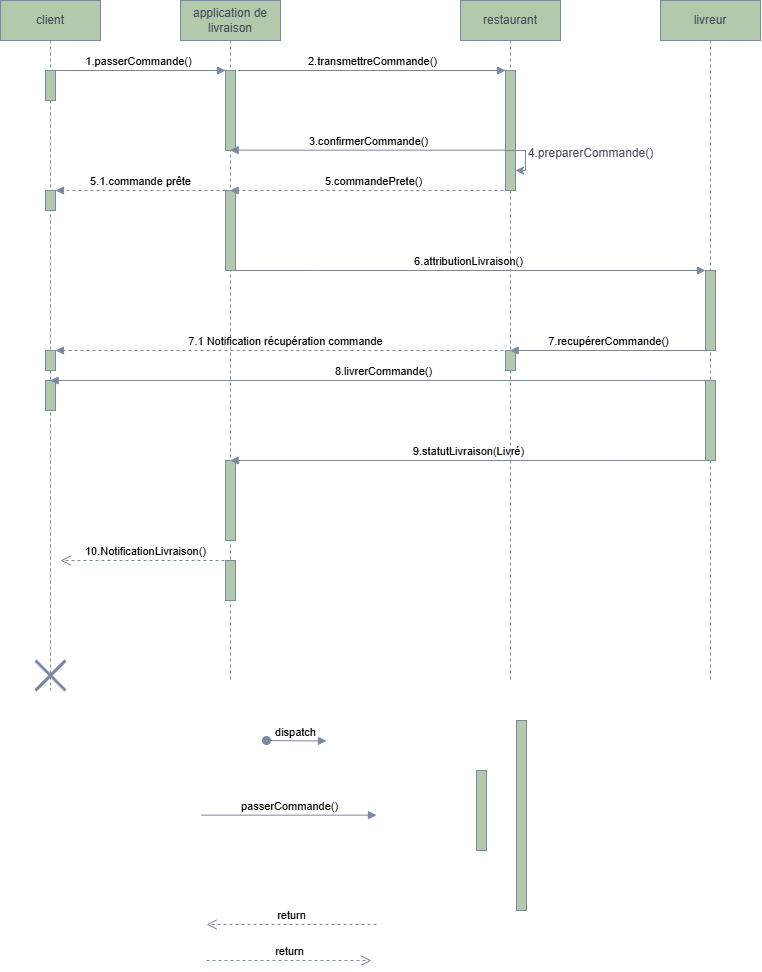

The diagram above was exported from draw.io. Its source (the exported page's mxGraphModel, read from the mxfile embedded in the PNG):
<mxGraphModel dx="752" dy="722" grid="1" gridSize="10" guides="1" tooltips="1" connect="1" arrows="1" fold="1" page="1" pageScale="1" pageWidth="827" pageHeight="1169" math="0" shadow="0">
  <root>
    <mxCell id="0" />
    <mxCell id="1" parent="0" />
    <mxCell id="aM9ryv3xv72pqoxQDRHE-1" value="client" style="shape=umlLifeline;perimeter=lifelinePerimeter;whiteSpace=wrap;html=1;container=0;dropTarget=0;collapsible=0;recursiveResize=0;outlineConnect=0;portConstraint=eastwest;newEdgeStyle={&quot;edgeStyle&quot;:&quot;elbowEdgeStyle&quot;,&quot;elbow&quot;:&quot;vertical&quot;,&quot;curved&quot;:0,&quot;rounded&quot;:0};labelBackgroundColor=none;fillColor=#B2C9AB;strokeColor=#788AA3;fontColor=#46495D;" parent="1" vertex="1">
      <mxGeometry x="50" y="40" width="100" height="690" as="geometry" />
    </mxCell>
    <mxCell id="BeviHSa6Yb0xnWl0RP8n-5" value="" style="html=1;points=[];perimeter=orthogonalPerimeter;outlineConnect=0;targetShapes=umlLifeline;portConstraint=eastwest;newEdgeStyle={&quot;edgeStyle&quot;:&quot;elbowEdgeStyle&quot;,&quot;elbow&quot;:&quot;vertical&quot;,&quot;curved&quot;:0,&quot;rounded&quot;:0};labelBackgroundColor=none;fillColor=#B2C9AB;strokeColor=#788AA3;fontColor=#46495D;" vertex="1" parent="aM9ryv3xv72pqoxQDRHE-1">
      <mxGeometry x="45" y="70" width="10" height="30" as="geometry" />
    </mxCell>
    <mxCell id="BeviHSa6Yb0xnWl0RP8n-27" value="" style="html=1;points=[];perimeter=orthogonalPerimeter;outlineConnect=0;targetShapes=umlLifeline;portConstraint=eastwest;newEdgeStyle={&quot;edgeStyle&quot;:&quot;elbowEdgeStyle&quot;,&quot;elbow&quot;:&quot;vertical&quot;,&quot;curved&quot;:0,&quot;rounded&quot;:0};labelBackgroundColor=none;fillColor=#B2C9AB;strokeColor=#788AA3;fontColor=#46495D;" vertex="1" parent="aM9ryv3xv72pqoxQDRHE-1">
      <mxGeometry x="45" y="380" width="10" height="30" as="geometry" />
    </mxCell>
    <mxCell id="BeviHSa6Yb0xnWl0RP8n-31" value="" style="shape=umlDestroy;whiteSpace=wrap;html=1;strokeWidth=3;targetShapes=umlLifeline;labelBackgroundColor=none;fillColor=#B2C9AB;strokeColor=#788AA3;fontColor=#46495D;" vertex="1" parent="aM9ryv3xv72pqoxQDRHE-1">
      <mxGeometry x="35" y="660" width="30" height="30" as="geometry" />
    </mxCell>
    <mxCell id="BeviHSa6Yb0xnWl0RP8n-33" value="" style="html=1;points=[[0,0,0,0,5],[0,1,0,0,-5],[1,0,0,0,5],[1,1,0,0,-5]];perimeter=orthogonalPerimeter;outlineConnect=0;targetShapes=umlLifeline;portConstraint=eastwest;newEdgeStyle={&quot;curved&quot;:0,&quot;rounded&quot;:0};strokeColor=#788AA3;fontColor=#46495D;fillColor=#B2C9AB;" vertex="1" parent="aM9ryv3xv72pqoxQDRHE-1">
      <mxGeometry x="45" y="190" width="10" height="20" as="geometry" />
    </mxCell>
    <mxCell id="BeviHSa6Yb0xnWl0RP8n-35" value="" style="html=1;points=[[0,0,0,0,5],[0,1,0,0,-5],[1,0,0,0,5],[1,1,0,0,-5]];perimeter=orthogonalPerimeter;outlineConnect=0;targetShapes=umlLifeline;portConstraint=eastwest;newEdgeStyle={&quot;curved&quot;:0,&quot;rounded&quot;:0};strokeColor=#788AA3;fontColor=#46495D;fillColor=#B2C9AB;" vertex="1" parent="aM9ryv3xv72pqoxQDRHE-1">
      <mxGeometry x="45" y="350" width="10" height="20" as="geometry" />
    </mxCell>
    <mxCell id="aM9ryv3xv72pqoxQDRHE-5" value="application de livraison" style="shape=umlLifeline;perimeter=lifelinePerimeter;whiteSpace=wrap;html=1;container=0;dropTarget=0;collapsible=0;recursiveResize=0;outlineConnect=0;portConstraint=eastwest;newEdgeStyle={&quot;edgeStyle&quot;:&quot;elbowEdgeStyle&quot;,&quot;elbow&quot;:&quot;vertical&quot;,&quot;curved&quot;:0,&quot;rounded&quot;:0};labelBackgroundColor=none;fillColor=#B2C9AB;strokeColor=#788AA3;fontColor=#46495D;" parent="1" vertex="1">
      <mxGeometry x="230" y="40" width="100" height="680" as="geometry" />
    </mxCell>
    <mxCell id="BeviHSa6Yb0xnWl0RP8n-6" value="" style="html=1;points=[];perimeter=orthogonalPerimeter;outlineConnect=0;targetShapes=umlLifeline;portConstraint=eastwest;newEdgeStyle={&quot;edgeStyle&quot;:&quot;elbowEdgeStyle&quot;,&quot;elbow&quot;:&quot;vertical&quot;,&quot;curved&quot;:0,&quot;rounded&quot;:0};labelBackgroundColor=none;fillColor=#B2C9AB;strokeColor=#788AA3;fontColor=#46495D;" vertex="1" parent="aM9ryv3xv72pqoxQDRHE-5">
      <mxGeometry x="45" y="70" width="10" height="80" as="geometry" />
    </mxCell>
    <mxCell id="BeviHSa6Yb0xnWl0RP8n-19" value="" style="html=1;points=[];perimeter=orthogonalPerimeter;outlineConnect=0;targetShapes=umlLifeline;portConstraint=eastwest;newEdgeStyle={&quot;edgeStyle&quot;:&quot;elbowEdgeStyle&quot;,&quot;elbow&quot;:&quot;vertical&quot;,&quot;curved&quot;:0,&quot;rounded&quot;:0};labelBackgroundColor=none;fillColor=#B2C9AB;strokeColor=#788AA3;fontColor=#46495D;" vertex="1" parent="aM9ryv3xv72pqoxQDRHE-5">
      <mxGeometry x="45" y="190" width="10" height="80" as="geometry" />
    </mxCell>
    <mxCell id="BeviHSa6Yb0xnWl0RP8n-28" value="" style="html=1;points=[];perimeter=orthogonalPerimeter;outlineConnect=0;targetShapes=umlLifeline;portConstraint=eastwest;newEdgeStyle={&quot;edgeStyle&quot;:&quot;elbowEdgeStyle&quot;,&quot;elbow&quot;:&quot;vertical&quot;,&quot;curved&quot;:0,&quot;rounded&quot;:0};labelBackgroundColor=none;fillColor=#B2C9AB;strokeColor=#788AA3;fontColor=#46495D;" vertex="1" parent="aM9ryv3xv72pqoxQDRHE-5">
      <mxGeometry x="45" y="460" width="10" height="80" as="geometry" />
    </mxCell>
    <mxCell id="BeviHSa6Yb0xnWl0RP8n-29" value="" style="html=1;points=[];perimeter=orthogonalPerimeter;outlineConnect=0;targetShapes=umlLifeline;portConstraint=eastwest;newEdgeStyle={&quot;edgeStyle&quot;:&quot;elbowEdgeStyle&quot;,&quot;elbow&quot;:&quot;vertical&quot;,&quot;curved&quot;:0,&quot;rounded&quot;:0};labelBackgroundColor=none;fillColor=#B2C9AB;strokeColor=#788AA3;fontColor=#46495D;" vertex="1" parent="aM9ryv3xv72pqoxQDRHE-5">
      <mxGeometry x="45" y="560" width="10" height="40" as="geometry" />
    </mxCell>
    <mxCell id="aM9ryv3xv72pqoxQDRHE-7" value="1.passerCommande()" style="html=1;verticalAlign=bottom;endArrow=block;edgeStyle=elbowEdgeStyle;elbow=vertical;curved=0;rounded=0;labelBackgroundColor=none;strokeColor=#788AA3;fontColor=default;" parent="1" target="BeviHSa6Yb0xnWl0RP8n-6" edge="1">
      <mxGeometry relative="1" as="geometry">
        <mxPoint x="100" y="110" as="sourcePoint" />
        <Array as="points">
          <mxPoint x="185" y="110" />
        </Array>
        <mxPoint x="270" y="110" as="targetPoint" />
      </mxGeometry>
    </mxCell>
    <mxCell id="aM9ryv3xv72pqoxQDRHE-8" value="return" style="html=1;verticalAlign=bottom;endArrow=open;dashed=1;endSize=8;edgeStyle=elbowEdgeStyle;elbow=vertical;curved=0;rounded=0;labelBackgroundColor=none;strokeColor=#788AA3;fontColor=default;" parent="1" edge="1">
      <mxGeometry relative="1" as="geometry">
        <mxPoint x="256" y="964" as="targetPoint" />
        <Array as="points">
          <mxPoint x="351" y="964" />
        </Array>
        <mxPoint x="426" y="964" as="sourcePoint" />
      </mxGeometry>
    </mxCell>
    <mxCell id="aM9ryv3xv72pqoxQDRHE-9" value="9.statutLivraison(Livré)" style="html=1;verticalAlign=bottom;endArrow=block;edgeStyle=elbowEdgeStyle;elbow=vertical;curved=0;rounded=0;labelBackgroundColor=none;strokeColor=#788AA3;fontColor=default;" parent="1" source="BeviHSa6Yb0xnWl0RP8n-18" target="aM9ryv3xv72pqoxQDRHE-5" edge="1">
      <mxGeometry relative="1" as="geometry">
        <mxPoint x="740" y="500" as="sourcePoint" />
        <Array as="points">
          <mxPoint x="666" y="500" />
        </Array>
        <mxPoint x="576" y="500" as="targetPoint" />
      </mxGeometry>
    </mxCell>
    <mxCell id="aM9ryv3xv72pqoxQDRHE-10" value="return" style="html=1;verticalAlign=bottom;endArrow=open;dashed=1;endSize=8;edgeStyle=elbowEdgeStyle;elbow=vertical;curved=0;rounded=0;labelBackgroundColor=none;strokeColor=#788AA3;fontColor=default;" parent="1" edge="1">
      <mxGeometry relative="1" as="geometry">
        <mxPoint x="421" y="1000" as="targetPoint" />
        <Array as="points">
          <mxPoint x="336" y="1000" />
        </Array>
        <mxPoint x="256" y="1000" as="sourcePoint" />
      </mxGeometry>
    </mxCell>
    <mxCell id="aM9ryv3xv72pqoxQDRHE-2" value="" style="html=1;points=[];perimeter=orthogonalPerimeter;outlineConnect=0;targetShapes=umlLifeline;portConstraint=eastwest;newEdgeStyle={&quot;edgeStyle&quot;:&quot;elbowEdgeStyle&quot;,&quot;elbow&quot;:&quot;vertical&quot;,&quot;curved&quot;:0,&quot;rounded&quot;:0};container=0;labelBackgroundColor=none;fillColor=#B2C9AB;strokeColor=#788AA3;fontColor=#46495D;" parent="1" vertex="1">
      <mxGeometry x="566" y="760" width="10" height="190" as="geometry" />
    </mxCell>
    <mxCell id="aM9ryv3xv72pqoxQDRHE-3" value="dispatch" style="html=1;verticalAlign=bottom;startArrow=oval;endArrow=block;startSize=8;edgeStyle=elbowEdgeStyle;elbow=vertical;curved=0;rounded=0;labelBackgroundColor=none;strokeColor=#788AA3;fontColor=default;" parent="1" edge="1">
      <mxGeometry relative="1" as="geometry">
        <mxPoint x="316" y="780" as="sourcePoint" />
        <mxPoint x="376" y="780.2857142857143" as="targetPoint" />
      </mxGeometry>
    </mxCell>
    <mxCell id="BeviHSa6Yb0xnWl0RP8n-1" value="livreur" style="shape=umlLifeline;perimeter=lifelinePerimeter;whiteSpace=wrap;html=1;container=0;dropTarget=0;collapsible=0;recursiveResize=0;outlineConnect=0;portConstraint=eastwest;newEdgeStyle={&quot;edgeStyle&quot;:&quot;elbowEdgeStyle&quot;,&quot;elbow&quot;:&quot;vertical&quot;,&quot;curved&quot;:0,&quot;rounded&quot;:0};labelBackgroundColor=none;fillColor=#B2C9AB;strokeColor=#788AA3;fontColor=#46495D;" vertex="1" parent="1">
      <mxGeometry x="710" y="40" width="100" height="680" as="geometry" />
    </mxCell>
    <mxCell id="BeviHSa6Yb0xnWl0RP8n-22" value="" style="html=1;points=[];perimeter=orthogonalPerimeter;outlineConnect=0;targetShapes=umlLifeline;portConstraint=eastwest;newEdgeStyle={&quot;edgeStyle&quot;:&quot;elbowEdgeStyle&quot;,&quot;elbow&quot;:&quot;vertical&quot;,&quot;curved&quot;:0,&quot;rounded&quot;:0};labelBackgroundColor=none;fillColor=#B2C9AB;strokeColor=#788AA3;fontColor=#46495D;" vertex="1" parent="BeviHSa6Yb0xnWl0RP8n-1">
      <mxGeometry x="45" y="270" width="10" height="80" as="geometry" />
    </mxCell>
    <mxCell id="BeviHSa6Yb0xnWl0RP8n-18" value="" style="html=1;points=[];perimeter=orthogonalPerimeter;outlineConnect=0;targetShapes=umlLifeline;portConstraint=eastwest;newEdgeStyle={&quot;edgeStyle&quot;:&quot;elbowEdgeStyle&quot;,&quot;elbow&quot;:&quot;vertical&quot;,&quot;curved&quot;:0,&quot;rounded&quot;:0};labelBackgroundColor=none;fillColor=#B2C9AB;strokeColor=#788AA3;fontColor=#46495D;" vertex="1" parent="BeviHSa6Yb0xnWl0RP8n-1">
      <mxGeometry x="45" y="380" width="10" height="80" as="geometry" />
    </mxCell>
    <mxCell id="BeviHSa6Yb0xnWl0RP8n-3" value="restaurant" style="shape=umlLifeline;perimeter=lifelinePerimeter;whiteSpace=wrap;html=1;container=0;dropTarget=0;collapsible=0;recursiveResize=0;outlineConnect=0;portConstraint=eastwest;newEdgeStyle={&quot;edgeStyle&quot;:&quot;elbowEdgeStyle&quot;,&quot;elbow&quot;:&quot;vertical&quot;,&quot;curved&quot;:0,&quot;rounded&quot;:0};labelBackgroundColor=none;fillColor=#B2C9AB;strokeColor=#788AA3;fontColor=#46495D;" vertex="1" parent="1">
      <mxGeometry x="510" y="40" width="100" height="680" as="geometry" />
    </mxCell>
    <mxCell id="BeviHSa6Yb0xnWl0RP8n-9" value="" style="html=1;points=[];perimeter=orthogonalPerimeter;outlineConnect=0;targetShapes=umlLifeline;portConstraint=eastwest;newEdgeStyle={&quot;edgeStyle&quot;:&quot;elbowEdgeStyle&quot;,&quot;elbow&quot;:&quot;vertical&quot;,&quot;curved&quot;:0,&quot;rounded&quot;:0};labelBackgroundColor=none;fillColor=#B2C9AB;strokeColor=#788AA3;fontColor=#46495D;" vertex="1" parent="BeviHSa6Yb0xnWl0RP8n-3">
      <mxGeometry x="45" y="70" width="10" height="80" as="geometry" />
    </mxCell>
    <mxCell id="aM9ryv3xv72pqoxQDRHE-4" value="" style="html=1;points=[];perimeter=orthogonalPerimeter;outlineConnect=0;targetShapes=umlLifeline;portConstraint=eastwest;newEdgeStyle={&quot;edgeStyle&quot;:&quot;elbowEdgeStyle&quot;,&quot;elbow&quot;:&quot;vertical&quot;,&quot;curved&quot;:0,&quot;rounded&quot;:0};labelBackgroundColor=none;fillColor=#B2C9AB;strokeColor=#788AA3;fontColor=#46495D;" parent="BeviHSa6Yb0xnWl0RP8n-3" vertex="1">
      <mxGeometry x="45" y="150" width="10" height="40" as="geometry" />
    </mxCell>
    <mxCell id="BeviHSa6Yb0xnWl0RP8n-23" value="" style="html=1;points=[];perimeter=orthogonalPerimeter;outlineConnect=0;targetShapes=umlLifeline;portConstraint=eastwest;newEdgeStyle={&quot;edgeStyle&quot;:&quot;elbowEdgeStyle&quot;,&quot;elbow&quot;:&quot;vertical&quot;,&quot;curved&quot;:0,&quot;rounded&quot;:0};labelBackgroundColor=none;fillColor=#B2C9AB;strokeColor=#788AA3;fontColor=#46495D;" vertex="1" parent="BeviHSa6Yb0xnWl0RP8n-3">
      <mxGeometry x="45" y="350" width="10" height="20" as="geometry" />
    </mxCell>
    <mxCell id="BeviHSa6Yb0xnWl0RP8n-7" value="passerCommande()" style="html=1;verticalAlign=bottom;endArrow=block;edgeStyle=elbowEdgeStyle;elbow=vertical;curved=0;rounded=0;labelBackgroundColor=none;strokeColor=#788AA3;fontColor=default;" edge="1" parent="1">
      <mxGeometry relative="1" as="geometry">
        <mxPoint x="251" y="854.6600000000001" as="sourcePoint" />
        <Array as="points">
          <mxPoint x="336" y="854.6600000000001" />
        </Array>
        <mxPoint x="426" y="854.6600000000001" as="targetPoint" />
      </mxGeometry>
    </mxCell>
    <mxCell id="BeviHSa6Yb0xnWl0RP8n-8" value="2.transmettreCommande()" style="html=1;verticalAlign=bottom;endArrow=block;edgeStyle=elbowEdgeStyle;elbow=vertical;curved=0;rounded=0;labelBackgroundColor=none;strokeColor=#788AA3;fontColor=default;" edge="1" parent="1" target="BeviHSa6Yb0xnWl0RP8n-9">
      <mxGeometry relative="1" as="geometry">
        <mxPoint x="287.5" y="110" as="sourcePoint" />
        <Array as="points">
          <mxPoint x="372.5" y="110" />
        </Array>
        <mxPoint x="540" y="110" as="targetPoint" />
      </mxGeometry>
    </mxCell>
    <mxCell id="BeviHSa6Yb0xnWl0RP8n-11" value="3.confirmerCommande()" style="html=1;verticalAlign=bottom;endArrow=block;edgeStyle=elbowEdgeStyle;elbow=vertical;curved=0;rounded=0;labelBackgroundColor=none;strokeColor=#788AA3;fontColor=default;" edge="1" parent="1" target="aM9ryv3xv72pqoxQDRHE-5">
      <mxGeometry relative="1" as="geometry">
        <mxPoint x="555" y="189.66000000000003" as="sourcePoint" />
        <Array as="points">
          <mxPoint x="480" y="189.66000000000003" />
        </Array>
        <mxPoint x="390" y="189.66000000000003" as="targetPoint" />
      </mxGeometry>
    </mxCell>
    <mxCell id="BeviHSa6Yb0xnWl0RP8n-16" value="" style="endArrow=classic;html=1;rounded=0;edgeStyle=orthogonalEdgeStyle;labelBackgroundColor=none;strokeColor=#788AA3;fontColor=default;" edge="1" parent="1" target="aM9ryv3xv72pqoxQDRHE-4">
      <mxGeometry width="50" height="50" relative="1" as="geometry">
        <mxPoint x="565" y="190" as="sourcePoint" />
        <mxPoint x="620" y="240" as="targetPoint" />
        <Array as="points">
          <mxPoint x="575" y="190" />
          <mxPoint x="575" y="210" />
        </Array>
      </mxGeometry>
    </mxCell>
    <mxCell id="BeviHSa6Yb0xnWl0RP8n-17" value="4.preparerCommande()" style="text;html=1;align=center;verticalAlign=middle;resizable=0;points=[];autosize=1;strokeColor=none;fillColor=none;labelBackgroundColor=none;fontColor=#46495D;" vertex="1" parent="1">
      <mxGeometry x="565" y="178" width="150" height="30" as="geometry" />
    </mxCell>
    <mxCell id="BeviHSa6Yb0xnWl0RP8n-20" value="5.commandePrete()" style="html=1;verticalAlign=bottom;endArrow=block;edgeStyle=elbowEdgeStyle;elbow=vertical;curved=0;rounded=0;dashed=1;labelBackgroundColor=none;strokeColor=#788AA3;fontColor=default;" edge="1" parent="1" target="aM9ryv3xv72pqoxQDRHE-5">
      <mxGeometry relative="1" as="geometry">
        <mxPoint x="565" y="230" as="sourcePoint" />
        <Array as="points">
          <mxPoint x="490" y="230" />
        </Array>
        <mxPoint x="400" y="230" as="targetPoint" />
      </mxGeometry>
    </mxCell>
    <mxCell id="BeviHSa6Yb0xnWl0RP8n-21" value="6.attributionLivraison()" style="html=1;verticalAlign=bottom;endArrow=block;edgeStyle=elbowEdgeStyle;elbow=vertical;curved=0;rounded=0;labelBackgroundColor=none;strokeColor=#788AA3;fontColor=default;" edge="1" parent="1" target="BeviHSa6Yb0xnWl0RP8n-22">
      <mxGeometry relative="1" as="geometry">
        <mxPoint x="280" y="310.00000000000006" as="sourcePoint" />
        <Array as="points">
          <mxPoint x="365" y="310.00000000000006" />
        </Array>
        <mxPoint x="700" y="310" as="targetPoint" />
      </mxGeometry>
    </mxCell>
    <mxCell id="BeviHSa6Yb0xnWl0RP8n-24" value="7.recupérerCommande()" style="html=1;verticalAlign=bottom;endArrow=block;edgeStyle=elbowEdgeStyle;elbow=vertical;curved=0;rounded=0;labelBackgroundColor=none;strokeColor=#788AA3;fontColor=default;" edge="1" parent="1" target="BeviHSa6Yb0xnWl0RP8n-3">
      <mxGeometry relative="1" as="geometry">
        <mxPoint x="755" y="390" as="sourcePoint" />
        <Array as="points">
          <mxPoint x="680" y="390" />
        </Array>
        <mxPoint x="590" y="390" as="targetPoint" />
      </mxGeometry>
    </mxCell>
    <mxCell id="BeviHSa6Yb0xnWl0RP8n-25" value="" style="html=1;points=[];perimeter=orthogonalPerimeter;outlineConnect=0;targetShapes=umlLifeline;portConstraint=eastwest;newEdgeStyle={&quot;edgeStyle&quot;:&quot;elbowEdgeStyle&quot;,&quot;elbow&quot;:&quot;vertical&quot;,&quot;curved&quot;:0,&quot;rounded&quot;:0};labelBackgroundColor=none;fillColor=#B2C9AB;strokeColor=#788AA3;fontColor=#46495D;" vertex="1" parent="1">
      <mxGeometry x="526" y="810" width="10" height="80" as="geometry" />
    </mxCell>
    <mxCell id="BeviHSa6Yb0xnWl0RP8n-26" value="8.livrerCommande()" style="html=1;verticalAlign=bottom;endArrow=block;edgeStyle=elbowEdgeStyle;elbow=vertical;curved=0;rounded=0;labelBackgroundColor=none;strokeColor=#788AA3;fontColor=default;" edge="1" parent="1" target="aM9ryv3xv72pqoxQDRHE-1">
      <mxGeometry relative="1" as="geometry">
        <mxPoint x="765" y="420" as="sourcePoint" />
        <Array as="points">
          <mxPoint x="690" y="420" />
        </Array>
        <mxPoint x="140" y="420" as="targetPoint" />
      </mxGeometry>
    </mxCell>
    <mxCell id="BeviHSa6Yb0xnWl0RP8n-30" value="10.NotificationLivraison()" style="html=1;verticalAlign=bottom;endArrow=open;dashed=1;endSize=8;edgeStyle=elbowEdgeStyle;elbow=vertical;curved=0;rounded=0;labelBackgroundColor=none;strokeColor=#788AA3;fontColor=default;" edge="1" parent="1">
      <mxGeometry relative="1" as="geometry">
        <mxPoint x="110" y="600" as="targetPoint" />
        <Array as="points">
          <mxPoint x="205" y="600" />
        </Array>
        <mxPoint x="280" y="600" as="sourcePoint" />
      </mxGeometry>
    </mxCell>
    <mxCell id="BeviHSa6Yb0xnWl0RP8n-32" value="5.1.commande prête" style="html=1;verticalAlign=bottom;endArrow=block;edgeStyle=elbowEdgeStyle;elbow=vertical;curved=0;rounded=0;dashed=1;labelBackgroundColor=none;strokeColor=#788AA3;fontColor=default;" edge="1" parent="1" target="BeviHSa6Yb0xnWl0RP8n-33">
      <mxGeometry relative="1" as="geometry">
        <mxPoint x="275" y="230" as="sourcePoint" />
        <Array as="points">
          <mxPoint x="200" y="230" />
        </Array>
        <mxPoint x="160" y="240" as="targetPoint" />
      </mxGeometry>
    </mxCell>
    <mxCell id="BeviHSa6Yb0xnWl0RP8n-34" value="7.1 Notification récupération commande" style="html=1;verticalAlign=bottom;endArrow=block;edgeStyle=elbowEdgeStyle;elbow=vertical;curved=0;rounded=0;dashed=1;labelBackgroundColor=none;strokeColor=#788AA3;fontColor=default;" edge="1" parent="1" target="BeviHSa6Yb0xnWl0RP8n-35">
      <mxGeometry relative="1" as="geometry">
        <mxPoint x="565" y="390" as="sourcePoint" />
        <Array as="points">
          <mxPoint x="490" y="390" />
        </Array>
        <mxPoint x="160" y="390" as="targetPoint" />
      </mxGeometry>
    </mxCell>
  </root>
</mxGraphModel>